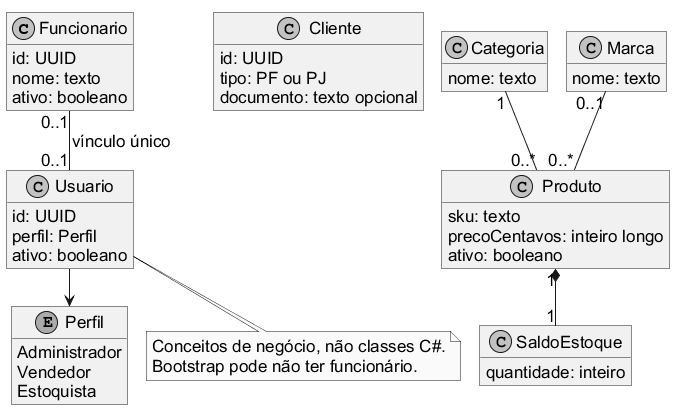

The diagram above was rendered by PlantUML. Its source (embedded in the PNG):
@startuml
!pragma layout smetana
skinparam backgroundColor white
skinparam defaultFontName Arial
skinparam defaultFontSize 17
skinparam maxMessageSize 200
skinparam shadowing false
skinparam roundcorner 0
skinparam monochrome true
hide empty members
class Funcionario {
 id: UUID
 nome: texto
 ativo: booleano
}
class Usuario {
 id: UUID
 perfil: Perfil
 ativo: booleano
}
enum Perfil {
 Administrador
 Vendedor
 Estoquista
}
class Cliente {
 id: UUID
 tipo: PF ou PJ
 documento: texto opcional
}
class Categoria {
 nome: texto
}
class Marca {
 nome: texto
}
class Produto {
 sku: texto
 precoCentavos: inteiro longo
 ativo: booleano
}
class SaldoEstoque {
 quantidade: inteiro
}
Funcionario "0..1" -- "0..1" Usuario : vínculo único
Usuario --> Perfil
Categoria "1" -- "0..*" Produto
Marca "0..1" -- "0..*" Produto
Produto "1" *-- "1" SaldoEstoque
note bottom of Usuario
Conceitos de negócio, não classes C#.
Bootstrap pode não ter funcionário.
end note
@enduml